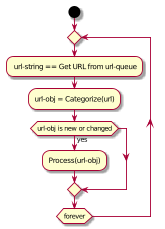

The diagram above was rendered by PlantUML. Its source (embedded in the PNG):
@startuml
start

repeat
: url-string == Get URL from url-queue;


:url-obj = Categorize(url);

if (url-obj is new or changed) then (yes)
    :Process(url-obj);
endif

repeat while (forever)
@enduml